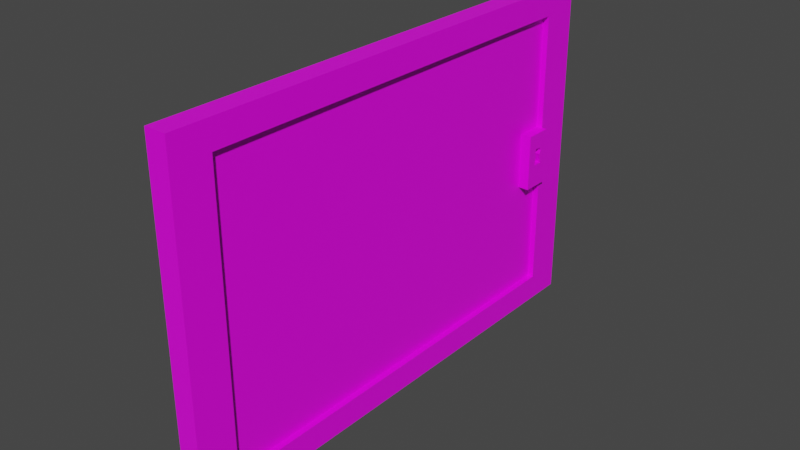 # Source: MOLDURAESPELHO.blend  (saved by Blender 2.90.8; exported with 4.5.12 LTS)
import bpy
from mathutils import Matrix  # noqa: F401  (used for matrix-valued properties, if any)

bpy.ops.wm.read_factory_settings(use_empty=True)
scene = bpy.context.scene
scene.name = 'Scene'

# ---- collections
col_collection = bpy.data.collections.new('Collection'); scene.collection.children.link(col_collection)

# ---- images (referenced by path relative to the original .blend; pixels are not part of the script)
import os
ASSET_DIR = os.environ.get("B2B_ASSET_DIR", "")  # directory of the original .blend (textures are referenced by path, not embedded)
HERE = os.path.dirname(os.path.abspath(__file__))  # packed textures are extracted next to this script under _unpacked/

def load_image(name, relpath, width, height, colorspace="sRGB"):
    """Load a texture the original file referenced (path relative to the .blend, or extracted next to this script)."""
    p = next((c for c in (os.path.join(HERE, relpath), os.path.join(ASSET_DIR, relpath)) if relpath and os.path.exists(c)), "")
    if p:
        img = bpy.data.images.load(p, check_existing=True)
        img.name = name
    else:  # same state as the original file: an image datablock whose file is absent (Cycles renders it pink)
        img = bpy.data.images.new(name, width, height)
        img.source = "FILE"
        img.filepath = "//" + (relpath or name)
    img.colorspace_settings.name = colorspace
    return img
img_moveldecanto_jpg_006 = load_image('Moveldecanto.jpg.006', 'Moveldecanto.jpg', 1024, 1024, 'sRGB')

# ---- materials (node trees are filled in below, after node groups)
mat_material_016 = bpy.data.materials.new('Material.016')
mat_material_016.alpha_threshold = 0.0
mat_material_016.use_transparent_shadow = False
mat_material_016.line_color = (0.0, 0.0, 0.0, 1.0)

# ---- material node trees
mat_material_016.use_nodes = True; mat_material_016.node_tree.nodes.clear()
_N = mat_material_016.node_tree.nodes; _L = mat_material_016.node_tree.links
n0 = _N.new('ShaderNodeOutputMaterial'); n0.name = 'Material Output'; n0.location = (300, 300)
n1 = _N.new('ShaderNodeBsdfPrincipled'); n1.name = 'Principled BSDF'; n1.location = (10, 300)
n1.distribution = 'GGX'
n1.subsurface_method = 'BURLEY'
n1.inputs[2].default_value = 0.4
n1.inputs[3].default_value = 1.45
n1.inputs[27].default_value = (0.0, 0.0, 0.0, 1.0)
n1.inputs[28].default_value = 1.0
n2 = _N.new('ShaderNodeTexImage'); n2.name = 'Image Texture'; n2.location = (-302, 293)
n2.image = img_moveldecanto_jpg_006
_L.new(n1.outputs[0], n0.inputs[0])
_L.new(n2.outputs[0], n1.inputs[0])
n0.is_active_output = True

# ---- world
world_world = bpy.data.worlds.new('World'); scene.world = world_world
world_world.use_nodes = True; world_world.node_tree.nodes.clear()
_N = world_world.node_tree.nodes; _L = world_world.node_tree.links
n0 = _N.new('ShaderNodeOutputWorld'); n0.name = 'World Output'; n0.location = (300, 300)
n1 = _N.new('ShaderNodeBackground'); n1.name = 'Background'; n1.location = (10, 300)
n1.inputs[0].default_value = (0.05088, 0.05088, 0.05088, 1.0)
_L.new(n1.outputs[0], n0.inputs[0])
n0.is_active_output = True
world_world.color = (0.05088, 0.05088, 0.05088)
world_world.use_sun_shadow = False
world_world.sun_shadow_jitter_overblur = 0.0

# ---- meshes
me_cube_008 = bpy.data.meshes.new('Cube.008')
me_cube_008.from_pydata([(1.314, 1.501, 2.364), (1.314, 1.501, -0.6374), (1.314, -1.501, 2.364), (1.314, -1.501, -0.6374), (-1.314, 1.774, 2.637), (-1.314, 1.774, -0.9105), (-1.314, -1.774, 2.637), (-1.314, -1.774, -0.9105), (1.314, 1.774, 2.637), (1.314, 1.774, -0.9105), (1.314, -1.774, 2.637), (1.314, -1.774, -0.9105), (0.5704, 1.501, 2.364), (0.5704, 1.501, -0.6374), (0.5704, -1.501, 2.364), (0.5704, -1.501, -0.6374), (1.314, 0.9004, 2.364), (1.314, 0.3001, 2.364), (1.314, -0.3001, 2.364), (1.314, -0.9004, 2.364), (0.5704, 0.9004, 2.364), (0.5704, 0.3001, 2.364), (0.5704, -0.3001, 2.364), (0.5704, -0.9004, 2.364), (1.314, 0.3001, 2.167), (1.314, -0.3001, 2.167), (0.5704, 0.3001, 2.167), (0.5704, -0.3001, 2.167), (1.314, -0.1268, 2.364), (0.5704, -0.1268, 2.364), (1.314, -0.1268, 2.167), (0.5704, -0.1268, 2.167), (1.314, -0.04784, 2.364), (0.5704, -0.04784, 2.364), (1.314, -0.04784, 2.167), (0.5704, -0.04784, 2.167), (1.314, 0.05319, 2.364), (0.5704, 0.05319, 2.364), (1.314, 0.05319, 2.167), (0.5704, 0.05319, 2.167), (1.314, 0.05319, 2.234), (1.314, -0.04784, 2.247), (1.314, -0.04784, 2.293), (1.314, 0.05319, 2.308), (1.314, -0.1268, 2.249), (1.314, -0.08438, 2.236), (1.314, -0.1268, 2.292), (1.314, -0.09056, 2.305), (0.7156, 0.05319, 2.308), (0.7156, 0.05319, 2.234), (0.7156, -0.04784, 2.293), (0.7156, -0.04784, 2.247), (0.7156, -0.1268, 2.292), (0.7156, -0.1268, 2.249), (0.7156, -0.08438, 2.236), (0.7156, -0.09056, 2.305), (1.967, -0.1268, 2.364), (1.967, -0.3001, 2.364), (1.967, -0.1268, 2.167), (1.967, -0.3001, 2.167), (1.967, 0.3001, 2.364), (1.967, 0.3001, 2.167), (1.967, -0.04784, 2.364), (1.967, -0.04784, 2.167), (1.967, -0.1268, 2.249), (1.967, 0.05319, 2.364), (1.967, 0.05319, 2.167), (1.967, -0.04784, 2.247), (1.967, 0.05319, 2.234), (1.967, 0.05319, 2.308), (1.967, -0.04784, 2.293), (1.967, -0.1268, 2.292), (1.967, -0.08438, 2.236), (1.967, -0.09056, 2.305)], [], [(8, 4, 6, 10), (11, 10, 6, 7), (7, 6, 4, 5), (5, 9, 11, 7), (3, 1, 13, 15), (5, 4, 8, 9), (0, 1, 9, 8), (3, 2, 10, 11), (2, 19, 18, 28, 32, 36, 17, 16, 0, 8, 10), (1, 3, 11, 9), (13, 12, 20, 21, 37, 33, 29, 22, 23, 14, 15), (2, 3, 15, 14), (19, 2, 14, 23), (1, 0, 12, 13), (0, 16, 20, 12), (16, 17, 21, 20), (21, 17, 24, 26), (18, 19, 23, 22), (30, 25, 27, 31), (18, 22, 27, 25), (37, 21, 26, 39), (24, 17, 60, 61), (47, 42, 70, 73), (22, 29, 31, 27), (34, 30, 31, 35), (38, 34, 35, 39), (30, 34, 63, 58), (29, 33, 35, 31), (34, 38, 66, 63), (24, 38, 39, 26), (33, 37, 39, 35), (46, 47, 73, 71), (44, 45, 54, 53), (38, 24, 61, 66), (47, 46, 52, 55), (48, 50, 51, 49), (50, 55, 52, 53, 54, 51), (46, 44, 53, 52), (41, 40, 49, 51), (42, 47, 55, 50), (40, 43, 48, 49), (45, 41, 51, 54), (43, 42, 50, 48), (56, 57, 59, 58, 64, 71), (62, 56, 71, 73, 70), (65, 62, 70, 69), (60, 65, 69, 68, 66, 61), (68, 67, 63, 66), (67, 72, 64, 58, 63), (42, 43, 69, 70), (28, 18, 57, 56), (44, 46, 71, 64), (41, 45, 72, 67), (43, 40, 68, 69), (18, 25, 59, 57), (17, 36, 65, 60), (45, 44, 64, 72), (25, 30, 58, 59), (36, 32, 62, 65), (32, 28, 56, 62), (40, 41, 67, 68)])
me_cube_008.polygons.foreach_set('material_index', [0, 0, 0, 0, 0, 0, 0, 0, 0, 0, 1, 0, 0, 0, 0, 0, 0, 0, 0, 0, 1, 0, 0, 1, 0, 0, 0, 1, 0, 0, 1, 0, 0, 0, 0, 0, 0, 0, 0, 0, 0, 0, 0, 0, 0, 0, 0, 0, 0, 0, 0, 0, 0, 0, 0, 0, 0, 0, 0, 0, 0])
_uv = me_cube_008.uv_layers.new(name='UVMap')
_uv.uv.foreach_set('vector', [9.944e-05, 9.936e-05, 0.9874, 9.946e-05, 0.9874, 0.9999, 9.936e-05, 0.9999, 9.936e-05, 0.9999, 9.951e-05, 9.936e-05, 0.9874, 9.936e-05, 0.9874, 0.9999, 0.375, 0.0, 0.625, 0.0, 0.625, 0.25, 0.375, 0.25, 9.936e-05, 9.936e-05, 0.9874, 9.946e-05, 0.9874, 0.9999, 9.946e-05, 0.9999, 4.31e-05, 4.347e-05, 1.0, 4.31e-05, 1.0, 0.1858, 4.319e-05, 0.1858, 9.936e-05, 0.9999, 9.946e-05, 9.936e-05, 0.9874, 9.936e-05, 0.9874, 0.9999, 0.1027, 0.07702, 0.1027, 0.923, 3.204e-05, 1.0, 3.22e-05, 3.204e-05, 3.214e-05, 0.923, 3.204e-05, 0.07702, 0.1027, 3.204e-05, 0.1027, 1.0, 3.204e-05, 0.923, 3.204e-05, 0.7538, 3.204e-05, 0.5846, 4.355e-05, 0.4534, 4.142e-05, 0.4464, 3.87e-05, 0.4374, 3.204e-05, 0.4154, 3.204e-05, 0.2462, 3.204e-05, 0.07702, 0.1027, 3.204e-05, 0.1027, 1.0, 3.204e-05, 0.923, 3.206e-05, 0.07702, 0.1027, 3.204e-05, 0.1027, 1.0, 8.659e-05, 8.69e-05, 0.9947, 8.659e-05, 0.9947, 0.2001, 0.9947, 0.4, 0.9947, 0.4823, 0.9947, 0.5159, 0.9947, 0.5422, 0.9947, 0.6, 0.9947, 0.7999, 0.9947, 0.9999, 8.689e-05, 0.9999, 0.3303, 5.746e-05, 0.3303, 0.9999, 5.746e-05, 0.9999, 5.752e-05, 5.746e-05, 0.8, 4.314e-05, 1.0, 4.31e-05, 1.0, 0.1858, 0.8, 0.1858, 5.746e-05, 0.9999, 5.758e-05, 5.746e-05, 0.3303, 5.746e-05, 0.3303, 0.9999, 4.31e-05, 4.333e-05, 0.2, 4.328e-05, 0.2, 0.1858, 4.314e-05, 0.1858, 0.2, 4.328e-05, 0.4, 4.324e-05, 0.4, 0.1858, 0.2, 0.1858, 0.4, 0.1858, 0.4, 4.324e-05, 0.4, 4.324e-05, 0.4, 0.1858, 0.6, 4.319e-05, 0.8, 4.314e-05, 0.8, 0.1858, 0.6, 0.1858, 0.5422, 4.32e-05, 0.6, 4.319e-05, 0.6, 0.1858, 0.5422, 0.1858, 0.6, 4.319e-05, 0.6, 0.1858, 0.6, 0.1858, 0.6, 4.319e-05, 0.9947, 0.4823, 0.9947, 0.4, 0.9947, 0.4, 0.9947, 0.4823, 0.4, 4.324e-05, 0.4, 4.324e-05, 0.4, 4.324e-05, 0.4, 4.324e-05, 0.1319, 0.4544, 0.1573, 0.5063, 0.1573, 0.5063, 0.1319, 0.4544, 0.9947, 0.6, 0.9947, 0.5422, 0.9947, 0.5422, 0.9947, 0.6, 0.5159, 4.321e-05, 0.5422, 4.32e-05, 0.5422, 0.1858, 0.5159, 0.1858, 0.4823, 4.322e-05, 0.5159, 4.321e-05, 0.5159, 0.1858, 0.4823, 0.1858, 0.5422, 4.32e-05, 0.5159, 4.321e-05, 0.5159, 4.321e-05, 0.5422, 4.32e-05, 0.9947, 0.5422, 0.9947, 0.5159, 0.9947, 0.5159, 0.9947, 0.5422, 0.5159, 4.321e-05, 0.4823, 4.322e-05, 0.4823, 4.322e-05, 0.5159, 4.321e-05, 0.4, 4.324e-05, 0.4823, 4.322e-05, 0.4823, 0.1858, 0.4, 0.1858, 0.9947, 0.5159, 0.9947, 0.4823, 0.9947, 0.4823, 0.9947, 0.5159, 0.1596, 0.3934, 0.1319, 0.4544, 0.1319, 0.4544, 0.1596, 0.3934, 0.2542, 0.3578, 0.2843, 0.4114, 0.2843, 0.4114, 0.2542, 0.3578, 0.4823, 4.322e-05, 0.4, 4.324e-05, 0.4, 4.324e-05, 0.4823, 4.322e-05, 0.1319, 0.4544, 0.1596, 0.3934, 0.1596, 0.3934, 0.1319, 0.4544, 0.1249, 0.6567, 0.1573, 0.5063, 0.2589, 0.4751, 0.2889, 0.621, 0.1573, 0.5063, 0.1319, 0.4544, 0.1596, 0.3934, 0.2542, 0.3578, 0.2843, 0.4114, 0.2589, 0.4751, 0.1596, 0.3934, 0.2542, 0.3578, 0.2542, 0.3578, 0.1596, 0.3934, 0.2589, 0.4751, 0.2889, 0.621, 0.2889, 0.621, 0.2589, 0.4751, 0.1573, 0.5063, 0.1319, 0.4544, 0.1319, 0.4544, 0.1573, 0.5063, 0.07871, 0.4781, 2.82e-05, 0.4781, 2.82e-05, 2.805e-05, 0.07871, 2.805e-05, 0.2843, 0.4114, 0.2589, 0.4751, 0.2589, 0.4751, 0.2843, 0.4114, 0.1249, 0.6567, 0.1573, 0.5063, 0.1573, 0.5063, 0.1249, 0.6567, 4.355e-05, 0.4534, 6.677e-05, 6.615e-05, 0.4377, 6.615e-05, 0.4377, 0.2888, 0.2542, 0.3578, 0.1596, 0.3934, 4.773e-05, 0.5545, 4.355e-05, 0.4534, 0.1596, 0.3934, 0.1319, 0.4544, 0.1573, 0.5063, 5.308e-05, 0.6838, 4.773e-05, 0.5545, 0.1573, 0.5063, 0.1249, 0.6567, 6.615e-05, 0.9999, 5.308e-05, 0.6838, 0.1249, 0.6567, 0.2889, 0.621, 0.4377, 0.5886, 0.4377, 0.9999, 0.2889, 0.621, 0.2589, 0.4751, 0.4377, 0.4203, 0.4377, 0.5886, 0.2589, 0.4751, 0.2843, 0.4114, 0.2542, 0.3578, 0.4377, 0.2888, 0.4377, 0.4203, 0.1573, 0.5063, 0.1249, 0.6567, 0.1249, 0.6567, 0.1573, 0.5063, 4.355e-05, 0.4534, 3.204e-05, 0.5846, 3.204e-05, 0.5846, 4.355e-05, 0.4534, 0.2542, 0.3578, 0.1596, 0.3934, 0.1596, 0.3934, 0.2542, 0.3578, 0.2589, 0.4751, 0.2843, 0.4114, 0.2843, 0.4114, 0.2589, 0.4751, 2.82e-05, 0.4781, 0.07871, 0.4781, 0.07871, 1.0, 2.805e-05, 1.0, 0.6, 4.319e-05, 0.6, 4.319e-05, 0.6, 4.319e-05, 0.6, 4.319e-05, 3.204e-05, 0.4154, 3.87e-05, 0.4374, 3.87e-05, 0.4374, 3.204e-05, 0.4154, 0.2843, 0.4114, 0.2542, 0.3578, 0.2542, 0.3578, 0.2843, 0.4114, 0.6, 4.319e-05, 0.5422, 4.32e-05, 0.5422, 4.32e-05, 0.6, 4.319e-05, 3.87e-05, 0.4374, 4.142e-05, 0.4464, 4.142e-05, 0.4464, 3.87e-05, 0.4374, 4.142e-05, 0.4464, 4.355e-05, 0.4534, 4.355e-05, 0.4534, 4.142e-05, 0.4464, 0.2889, 0.621, 0.2589, 0.4751, 0.2589, 0.4751, 0.2889, 0.621])
me_cube_008.materials.append(mat_material_016)
me_cube_008.materials.append(mat_material_016)
me_cube_008.use_remesh_preserve_volume = False
me_cube_008.use_remesh_preserve_attributes = False
me_cube_008.use_mirror_vertex_groups = False
me_cube_008.update()

# ---- objects
ob_cube_007 = bpy.data.objects.new('Cube.007', me_cube_008)

# ---- transforms, parenting, visibility, modifiers, constraints
ob_cube_007.location = (-0.2166, -13.22, 6.237)
ob_cube_007.rotation_euler = (4.712, -0.0, 0.0)
ob_cube_007.scale = (0.1246, 1.468, 2.182)
ob_cube_007.lock_rotations_4d = False
ob_cube_007.empty_display_type = 'ARROWS'
ob_cube_007.lineart.crease_threshold = 0.0

# ---- collection membership
col_collection.objects.link(ob_cube_007)

# ---- scene / render settings (as saved in the file)
scene.frame_start = 1; scene.frame_end = 250; scene.frame_set(0)
scene.render.engine = 'BLENDER_EEVEE_NEXT'
scene.cycles.use_denoising = False
scene.cycles.samples = 128
scene.cycles.sampling_pattern = 'TABULATED_SOBOL'
scene.cycles.use_adaptive_sampling = False
scene.cycles.use_light_tree = False
scene.view_settings.view_transform = 'Filmic'
bpy.context.view_layer.update()

# ---- added for rendering (the .blend has no active camera and no usable light): camera, sun
cam_auto = bpy.data.cameras.new('AutoCamera')
cam_auto.lens = 50.0
cam_auto.sensor_width = 36.0
cam_auto.clip_end = 1000.0
ob_auto_camera = bpy.data.objects.new('AutoCamera', cam_auto)
scene.collection.objects.link(ob_auto_camera)
ob_auto_camera.location = (8.46571, -21.7028, 13.1504)
ob_auto_camera.rotation_euler = (1.09748, -7.21219e-08, 0.694738)
scene.camera = ob_auto_camera
light_auto_sun = bpy.data.lights.new('AutoSun', 'SUN')
light_auto_sun.energy = 3.0
light_auto_sun.angle = 0.0523599
ob_auto_sun = bpy.data.objects.new('AutoSun', light_auto_sun)
scene.collection.objects.link(ob_auto_sun)
ob_auto_sun.rotation_euler = (0.872665, 0.174533, 0.523599)
bpy.context.view_layer.update()

